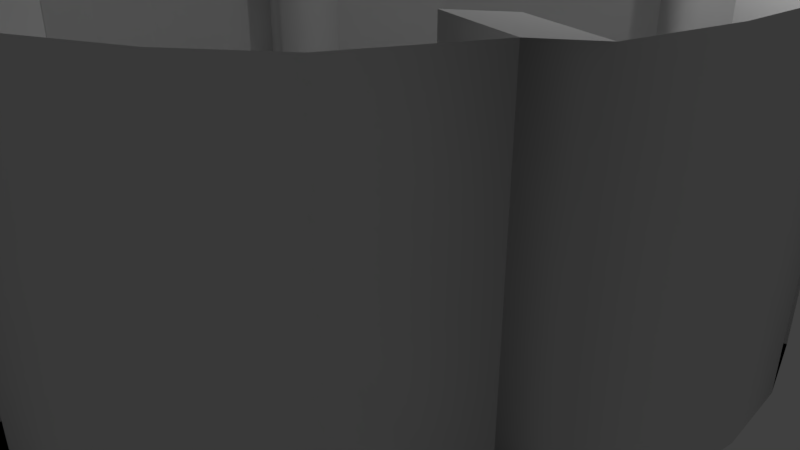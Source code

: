 # Source: atividade_video_8_e_11.blend  (saved by Blender 2.79.0; exported with 4.5.12 LTS)
import bpy
from mathutils import Matrix  # noqa: F401  (used for matrix-valued properties, if any)

bpy.ops.wm.read_factory_settings(use_empty=True)
scene = bpy.context.scene
scene.name = 'Scene'

# ---- collections
col_collection_1 = bpy.data.collections.new('Collection 1'); scene.collection.children.link(col_collection_1)

# ---- world
world_world = bpy.data.worlds.new('World'); scene.world = world_world
world_world.color = (0.05088, 0.05088, 0.05088)
world_world.use_sun_shadow = False
world_world.sun_shadow_jitter_overblur = 0.0
world_world.cycles.sampling_method = 'MANUAL'

# ---- cameras
cam_camera = bpy.data.cameras.new('Camera')
cam_camera.clip_end = 100.0
cam_camera.lens = 35.0
cam_camera.sensor_width = 32.0
cam_camera.sensor_height = 18.0
cam_camera.ortho_scale = 7.314
cam_camera.dof.focus_distance = 0.0
cam_camera.dof.aperture_fstop = 128.0

# ---- lights
light_lamp = bpy.data.lights.new('Lamp', 'POINT')
light_lamp.transmission_factor = 0.0
light_lamp.cutoff_distance = 30.0
light_lamp.energy = 100.0
light_lamp.shadow_buffer_clip_start = 1.001
light_lamp.shadow_soft_size = 0.1
light_lamp.shadow_maximum_resolution = 0.006
light_lamp.use_absolute_resolution = True

# ---- meshes
me_cylinder_001 = bpy.data.meshes.new('Cylinder.001')
me_cylinder_001.from_pydata([(4.619, 1.913, 0.0), (4.904, 0.9755, 0.0)], [(0, 1)], [])
me_cylinder_001.use_remesh_preserve_volume = False
me_cylinder_001.use_remesh_preserve_attributes = False
me_cylinder_001.use_mirror_vertex_groups = False
me_cylinder_001.update()
me_cylinder = bpy.data.meshes.new('Cylinder')
me_cylinder.from_pydata([(0.0, 5.0, -2.0), (0.0, 5.0, 2.0), (0.9755, 4.904, -2.0), (0.9755, 4.904, 2.0), (1.933, 4.619, -2.0), (1.933, 4.619, 2.0), (2.711, 4.157, -2.0), (2.711, 4.157, 2.0), (3.536, 3.536, -2.0), (3.536, 3.536, 2.0), (4.157, 2.778, -2.0), (4.157, 2.778, 2.0), (4.619, 1.913, -2.0), (4.619, 1.913, 2.0), (4.904, 0.9755, -2.0), (4.904, 0.9755, 2.0), (5.0, 3.775e-07, -2.0), (5.0, 3.775e-07, 2.0), (4.904, -0.9755, -2.0), (4.904, -0.9755, 2.0), (4.619, -2.031, -2.0), (4.619, -2.031, 2.0), (4.157, -2.377, -2.0), (4.157, -2.377, 2.0), (3.536, -3.536, -2.0), (3.536, -3.536, 2.0), (2.778, -4.157, -2.0), (2.778, -4.157, 2.0), (1.913, -4.619, -2.0), (1.913, -4.619, 2.0), (0.8144, -4.904, -2.0), (0.8144, -4.904, 2.0), (0.1316, -5.0, -2.0), (0.1316, -5.0, 2.0), (-0.9755, -4.904, -2.0), (-0.9755, -4.904, 2.0), (-1.913, -4.619, -2.0), (-1.913, -4.619, 2.0), (-2.778, -4.157, -2.0), (-2.778, -4.157, 2.0), (-3.536, -3.536, -2.0), (-3.536, -3.536, 2.0), (-4.157, -2.778, -2.0), (-4.157, -2.778, 2.0), (-4.619, -1.913, -2.0), (-4.619, -1.913, 2.0), (-4.904, -0.9754, -2.0), (-4.904, -0.9754, 2.0), (-5.0, 4.828e-06, -2.0), (-5.0, 4.828e-06, 2.0), (-4.904, 0.9755, -2.0), (-4.904, 0.9755, 2.0), (-4.619, 1.933, -2.0), (-4.619, 1.933, 2.0), (-4.157, 2.711, -2.0), (-4.157, 2.711, 2.0), (-2.778, 4.157, -2.0), (-2.778, 4.157, 2.0), (-1.913, 4.619, -2.0), (-1.913, 4.619, 2.0), (-0.9754, 4.904, -2.0), (-0.9754, 4.904, 2.0), (0.0, 5.0, 6.0), (0.9755, 4.904, 6.0), (1.913, 4.619, 6.0), (2.778, 4.157, 6.0), (3.536, 3.536, 6.0), (4.157, 2.778, 6.0), (4.619, 1.913, 6.0), (4.904, 0.9755, 6.0), (5.0, 3.775e-07, 6.0), (4.904, -0.9755, 6.0), (4.619, -1.913, 6.0), (4.157, -2.778, 6.0), (3.536, -3.536, 6.0), (2.778, -4.157, 6.0), (1.913, -4.619, 6.0), (0.9755, -4.904, 6.0), (-1.629e-06, -5.0, 6.0), (-0.9755, -4.904, 6.0), (-1.913, -4.619, 6.0), (-2.778, -4.157, 6.0), (-3.536, -3.536, 6.0), (-4.157, -2.778, 6.0), (-4.619, -1.913, 6.0), (-4.904, -0.9754, 6.0), (-5.0, 4.828e-06, 6.0), (-4.904, 0.9755, 6.0), (-4.619, 1.913, 6.0), (-4.157, 2.778, 6.0), (-3.536, 3.536, 6.0), (-2.778, 4.157, 6.0), (-1.913, 4.619, 6.0), (-0.9754, 4.904, 6.0), (0.0, 5.0, -2.0), (0.9755, 4.904, -2.0), (1.913, 4.619, -2.0), (2.778, 4.157, -2.0), (3.536, 3.536, -2.0), (4.157, 2.778, -2.0), (4.619, 1.913, -2.0), (4.904, 0.9755, -2.0), (5.0, 3.775e-07, -2.0), (4.904, -0.9755, -2.0), (4.619, -1.913, -2.0), (4.157, -2.778, -2.0), (3.536, -3.536, -2.0), (2.778, -4.157, -2.0), (1.913, -4.619, -2.0), (0.9755, -4.904, -2.0), (-1.629e-06, -5.0, -2.0), (-0.9755, -4.904, -2.0), (-1.913, -4.619, -2.0), (-2.778, -4.157, -2.0), (-3.536, -3.536, -2.0), (-4.157, -2.778, -2.0), (-4.619, -1.913, -2.0), (-4.904, -0.9754, -2.0), (-5.0, 4.828e-06, -2.0), (-4.904, 0.9755, -2.0), (-4.619, 1.913, -2.0), (-4.157, 2.778, -2.0), (-3.536, 3.536, -2.0), (-2.778, 4.157, -2.0), (-1.913, 4.619, -2.0), (-0.9754, 4.904, -2.0), (-4.904, -0.9754, -2.0), (-4.904, -0.9754, 2.0), (-5.0, 4.828e-06, -2.0), (-5.0, 4.828e-06, 2.0), (-4.952, -0.4877, -2.0), (-4.952, -0.4877, 2.0), (-4.904, -0.9754, 1.6), (-5.0, 4.828e-06, 1.6), (-4.952, -0.4877, 1.6), (-4.904, -0.9754, -1.28), (-5.0, 4.828e-06, -1.28), (-4.952, -0.4877, -1.28), (-4.157, 2.778, -2.0), (-4.157, 2.778, 2.0), (-3.536, 3.536, -2.0), (-3.536, 3.536, 2.0), (-2.778, 4.157, -2.0), (-2.778, 4.157, 2.0), (0.0, 5.0, 0.0), (0.9755, 4.904, 0.0), (1.933, 4.619, 0.0), (2.711, 4.157, 0.0), (3.536, 3.536, 0.0), (4.157, 2.778, 0.0), (4.619, 1.913, 0.0), (4.904, 0.9755, 0.0), (5.0, 3.775e-07, 0.0), (4.904, -0.9755, 0.0), (4.619, -2.031, 0.0), (4.157, -2.377, 0.0), (3.536, -3.536, 0.0), (2.778, -4.157, 0.0), (1.913, -4.619, 0.0), (0.8144, -4.904, 0.0), (0.1316, -5.0, 0.0), (-0.9755, -4.904, 0.0), (-1.913, -4.619, 0.0), (-2.778, -4.157, 0.0), (-3.536, -3.536, 0.0), (-4.157, -2.778, 0.0), (-4.619, -1.913, 0.0), (-4.904, -0.9754, 0.0), (-2.778, 4.157, 0.0), (-1.913, 4.619, 0.0), (-0.9754, 4.904, 0.0), (-3.764, -3.258, -2.0), (-3.971, -3.005, -2.0), (-3.971, -3.005, 2.0), (-3.764, -3.258, 2.0), (-3.971, -3.005, 0.0), (-2.763, -2.901, -5.351e-08), (-2.763, -2.901, -2.0), (-2.991, -2.623, 2.0), (-2.763, -2.901, 2.0), (-2.991, -2.623, -2.0), (-3.198, -2.371, -2.0), (-3.198, -2.371, 2.0), (3.662, 1.529, 0.0), (-3.198, -2.371, -5.351e-08), (3.662, 1.529, -2.0), (3.947, 0.779, -2.0), (3.947, 0.779, 2.0), (3.662, 1.529, 2.0), (3.947, 0.779, 0.0), (0.7458, -3.909, 0.0), (0.7458, -3.909, -2.0), (0.063, -4.005, -2.0), (0.063, -4.005, 2.0), (0.7458, -3.909, 2.0), (0.063, -4.005, 0.0), (3.737, -1.843, 0.0), (3.737, -1.843, -2.0), (3.275, -2.189, -2.0), (3.275, -2.189, 2.0), (3.737, -1.843, 2.0), (3.275, -2.189, 0.0), (-3.737, 1.509, 2.0), (-3.737, 1.509, -2.0), (-3.275, 2.287, -2.0), (-3.275, 2.287, 2.0), (-4.619, 1.933, -2.0), (-4.619, 1.933, 2.0), (-4.157, 2.711, -2.0), (-4.157, 2.711, 2.0), (-3.737, 1.509, 2.0), (-3.737, 1.509, -2.0), (-3.275, 2.287, -2.0), (-3.275, 2.287, 2.0), (1.509, 3.737, 0.0), (1.509, 3.737, -2.0), (2.287, 3.275, -2.0), (2.287, 3.275, 2.0), (1.509, 3.737, 2.0), (2.287, 3.275, 0.0)], [], [(144, 1, 3, 145), (145, 3, 5, 146), (215, 214, 218, 217, 219, 216), (147, 7, 9, 148), (148, 9, 11, 149), (149, 11, 13, 150), (151, 14, 186, 189), (151, 15, 17, 152), (152, 17, 19, 153), (153, 19, 21, 154), (197, 196, 200, 199, 201, 198), (155, 23, 25, 156), (156, 25, 27, 157), (157, 27, 29, 158), (158, 29, 31, 159), (191, 190, 194, 193, 195, 192), (160, 33, 35, 161), (161, 35, 37, 162), (162, 37, 39, 163), (163, 39, 41, 164), (175, 173, 43, 165), (165, 43, 45, 166), (166, 45, 47, 167), (48, 49, 51, 50), (50, 51, 53, 52), (53, 55, 205, 202), (168, 57, 59, 169), (169, 59, 61, 170), (170, 61, 1, 144), (63, 62, 93, 92, 91, 90, 89, 88, 87, 86, 85, 84, 83, 82, 81, 80, 79, 78, 77, 76, 75, 74, 73, 72, 71, 70, 69, 68, 67, 66, 65, 64), (94, 95, 96, 97, 98, 99, 100, 101, 102, 103, 104, 105, 106, 107, 108, 109, 110, 111, 112, 113, 114, 115, 116, 117, 118, 119, 120, 121, 122, 123, 124, 125), (134, 131, 129, 133), (132, 127, 131, 134), (135, 132, 134, 137), (137, 134, 133, 136), (130, 137, 136, 128), (126, 135, 137, 130), (138, 139, 141, 140), (140, 141, 143, 142), (60, 170, 144, 0), (58, 169, 170, 60), (56, 168, 169, 58), (44, 166, 167, 46), (42, 165, 166, 44), (172, 175, 165, 42), (38, 163, 164, 40), (36, 162, 163, 38), (34, 161, 162, 36), (32, 160, 161, 34), (31, 33, 193, 194), (28, 158, 159, 30), (26, 157, 158, 28), (24, 156, 157, 26), (22, 155, 156, 24), (21, 23, 199, 200), (18, 153, 154, 20), (16, 152, 153, 18), (14, 151, 152, 16), (14, 12, 185, 186), (10, 149, 150, 12), (8, 148, 149, 10), (6, 147, 148, 8), (146, 5, 218, 214), (2, 145, 146, 4), (0, 144, 145, 2), (171, 40, 177, 180), (164, 41, 179, 176), (40, 164, 176, 177), (41, 174, 178, 179), (12, 150, 183, 185), (176, 179, 178, 182, 184, 181, 180, 177), (15, 151, 189, 187), (185, 183, 188, 187, 189, 186), (173, 175, 184, 182), (175, 172, 181, 184), (174, 173, 182, 178), (172, 171, 180, 181), (150, 13, 188, 183), (13, 15, 187, 188), (159, 31, 194, 190), (30, 159, 190, 191), (33, 160, 195, 193), (160, 32, 192, 195), (32, 30, 191, 192), (23, 155, 201, 199), (20, 154, 196, 197), (154, 21, 200, 196), (155, 22, 198, 201), (22, 20, 197, 198), (4, 146, 214, 215), (5, 7, 217, 218), (6, 4, 215, 216), (54, 52, 203, 204), (211, 210, 213, 212), (206, 207, 210, 211), (209, 208, 212, 213), (7, 147, 219, 217), (147, 6, 216, 219)])
me_cylinder.polygons.foreach_set('use_smooth', [1, 1, 1, 1, 1, 1, 1, 1, 1, 1, 1, 1, 1, 1, 1, 1, 1, 1, 1, 1, 1, 1, 1, 1, 1, 0, 1, 1, 1, 1, 1, 1, 1, 1, 1, 1, 1, 1, 1, 1, 1, 1, 1, 1, 1, 1, 1, 1, 1, 0, 1, 1, 1, 1, 0, 1, 1, 1, 0, 1, 1, 1, 1, 1, 1, 0, 1, 1, 0, 1, 1, 1, 1, 1, 1, 0, 0, 1, 0, 1, 1, 1, 1, 0, 1, 1, 1, 1, 0, 1, 0, 0, 0, 1, 1, 0, 1, 1])
me_cylinder.use_remesh_preserve_volume = False
me_cylinder.use_remesh_preserve_attributes = False
me_cylinder.use_mirror_vertex_groups = False
me_cylinder.update()

# ---- objects
ob_cylinder_001 = bpy.data.objects.new('Cylinder.001', me_cylinder_001)
ob_cylinder = bpy.data.objects.new('Cylinder', me_cylinder)
ob_lamp = bpy.data.objects.new('Lamp', light_lamp)
ob_camera = bpy.data.objects.new('Camera', cam_camera)

# ---- transforms, parenting, visibility, modifiers, constraints
ob_cylinder_001.location = (0.0, 0.0, 2.0)
ob_cylinder_001.lineart.crease_threshold = 0.0
ob_cylinder.location = (0.0, 0.0, 2.0)
ob_cylinder.lineart.crease_threshold = 0.0
ob_lamp.location = (4.076, 1.005, 5.904)
ob_lamp.rotation_euler = (0.6503, 0.05522, 1.866)
ob_lamp.lock_rotations_4d = False
ob_lamp.empty_display_type = 'ARROWS'
ob_lamp.color = (0.0, 0.0, 0.0, 0.0)
ob_lamp.lineart.crease_threshold = 0.0
ob_camera.location = (7.481, -6.508, 5.344)
ob_camera.rotation_euler = (1.109, 0.0, 0.8149)
ob_camera.lock_rotations_4d = False
ob_camera.empty_display_type = 'ARROWS'
ob_camera.color = (0.0, 0.0, 0.0, 0.0)
ob_camera.display_type = 'WIRE'
ob_camera.lineart.crease_threshold = 0.0

# ---- collection membership
col_collection_1.objects.link(ob_cylinder_001)
col_collection_1.objects.link(ob_cylinder)
col_collection_1.objects.link(ob_lamp)
col_collection_1.objects.link(ob_camera)

# ---- scene / render settings (as saved in the file)
scene.camera = ob_camera
scene.frame_start = 1; scene.frame_end = 250; scene.frame_set(0)
scene.render.engine = 'BLENDER_EEVEE_NEXT'
scene.render.resolution_percentage = 50
scene.render.dither_intensity = 0.0
scene.cycles.use_denoising = False
scene.cycles.samples = 128
scene.cycles.sampling_pattern = 'TABULATED_SOBOL'
scene.cycles.use_adaptive_sampling = False
scene.cycles.use_light_tree = False
scene.cycles.blur_glossy = 0.0
scene.cycles.sample_clamp_indirect = 0.0
scene.view_settings.view_transform = 'Standard'
bpy.context.view_layer.update()
